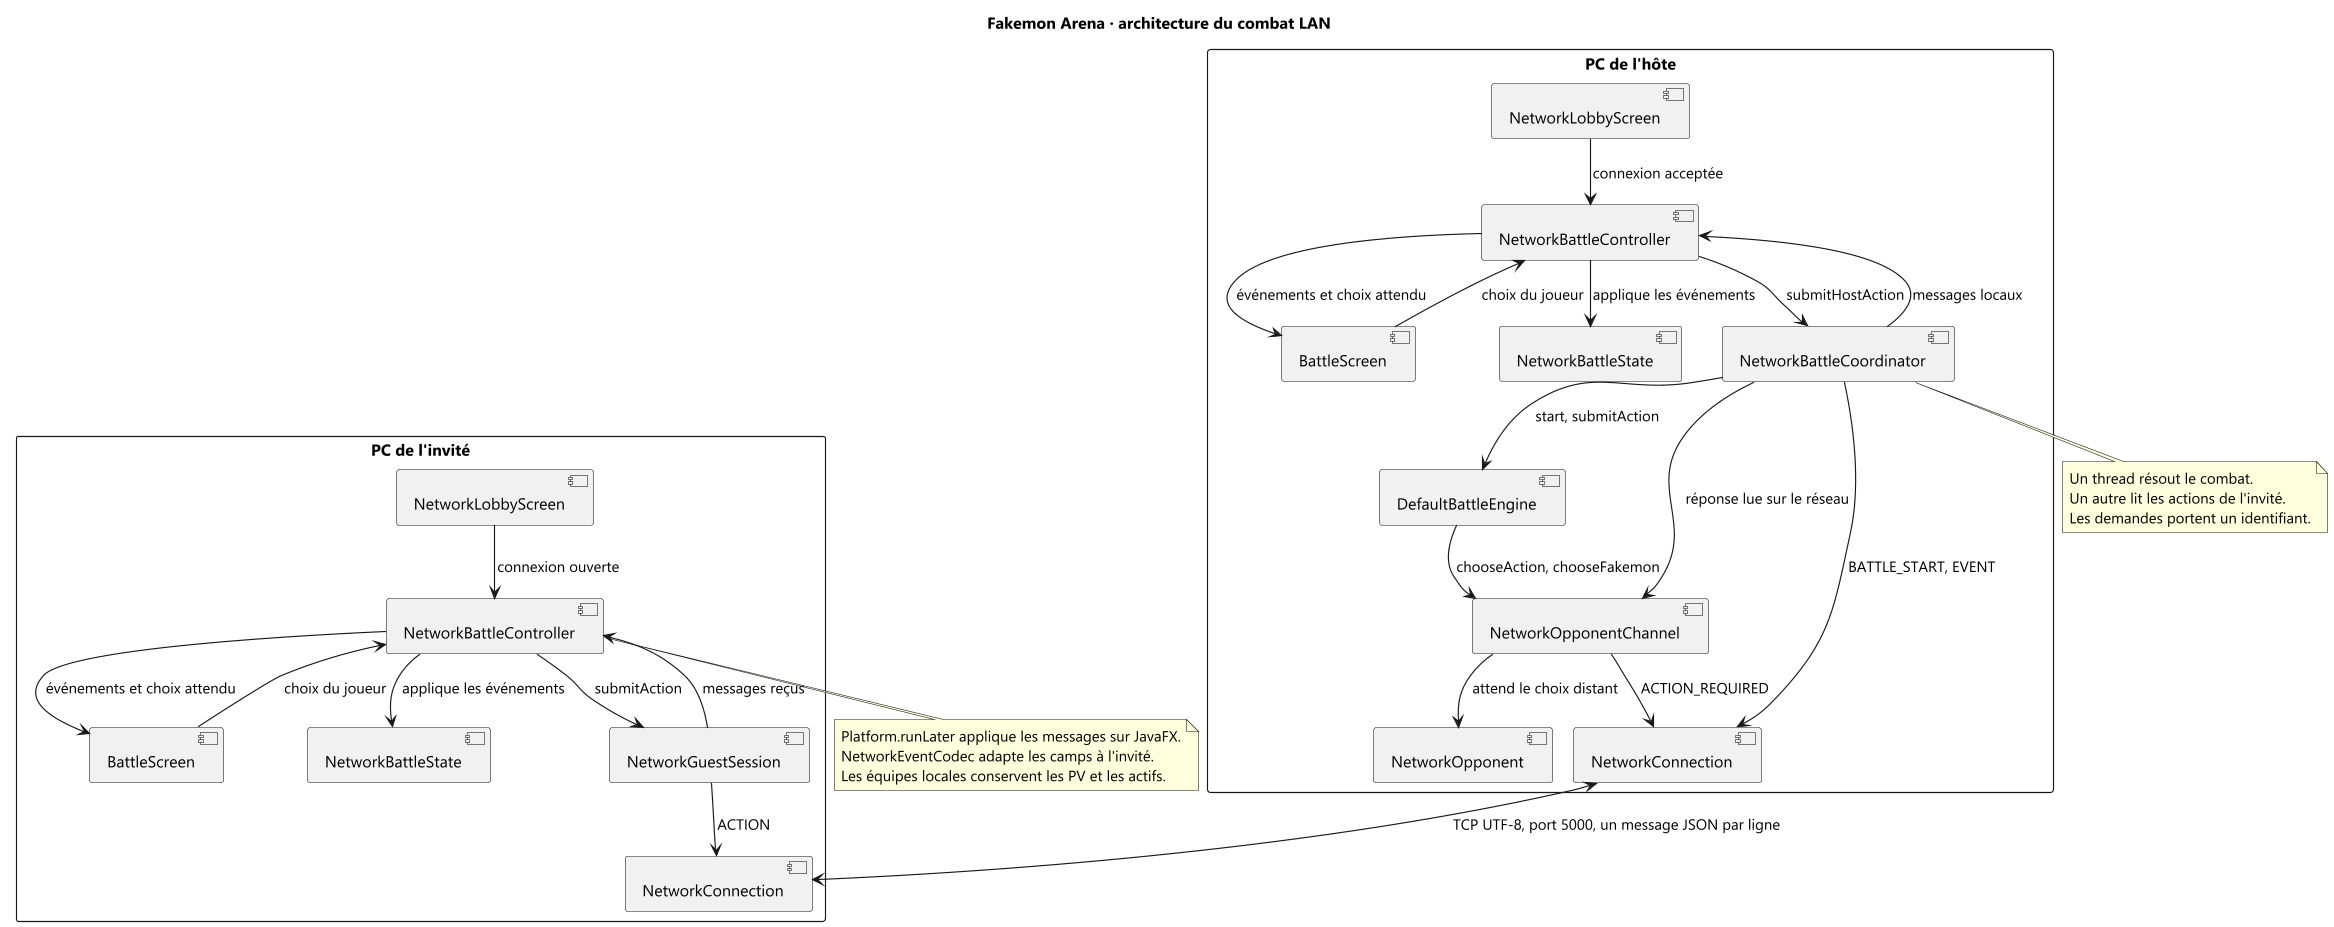

The diagram above was rendered by PlantUML. Its source (embedded in the PNG):
@startuml architecture-lan
!pragma layout smetana
skinparam dpi 110
skinparam shadowing false
skinparam defaultFontName "Segoe UI"
skinparam packageStyle rectangle
title Fakemon Arena · architecture du combat LAN

package "PC de l'hôte" {
  [NetworkLobbyScreen] as LobbyHost
  [BattleScreen] as ScreenHost
  [NetworkBattleController] as ControllerHost
  [NetworkBattleCoordinator] as Coordinator
  [DefaultBattleEngine] as Engine
  [NetworkOpponentChannel] as Channel
  [NetworkOpponent] as Opponent
  [NetworkConnection] as ConnectionHost
  [NetworkBattleState] as StateHost
}
package "PC de l'invité" {
  [NetworkLobbyScreen] as LobbyGuest
  [BattleScreen] as ScreenGuest
  [NetworkBattleController] as ControllerGuest
  [NetworkGuestSession] as Guest
  [NetworkConnection] as ConnectionGuest
  [NetworkBattleState] as StateGuest
}
LobbyHost --> ControllerHost : connexion acceptée
LobbyGuest --> ControllerGuest : connexion ouverte
ScreenHost --> ControllerHost : choix du joueur
ControllerHost --> Coordinator : submitHostAction
Coordinator --> Engine : start, submitAction
Engine --> Channel : chooseAction, chooseFakemon
Channel --> Opponent : attend le choix distant
Coordinator --> Channel : réponse lue sur le réseau
Channel --> ConnectionHost : ACTION_REQUIRED
Coordinator --> ConnectionHost : BATTLE_START, EVENT
Coordinator --> ControllerHost : messages locaux
ControllerHost --> StateHost : applique les événements
ControllerHost --> ScreenHost : événements et choix attendu
ScreenGuest --> ControllerGuest : choix du joueur
ControllerGuest --> Guest : submitAction
Guest --> ConnectionGuest : ACTION
ConnectionHost <--> ConnectionGuest : TCP UTF-8, port 5000, un message JSON par ligne
Guest --> ControllerGuest : messages reçus
ControllerGuest --> StateGuest : applique les événements
ControllerGuest --> ScreenGuest : événements et choix attendu

note bottom of Coordinator
  Un thread résout le combat.
  Un autre lit les actions de l'invité.
  Les demandes portent un identifiant.
end note
note bottom of ControllerGuest
  Platform.runLater applique les messages sur JavaFX.
  NetworkEventCodec adapte les camps à l'invité.
  Les équipes locales conservent les PV et les actifs.
end note
@enduml